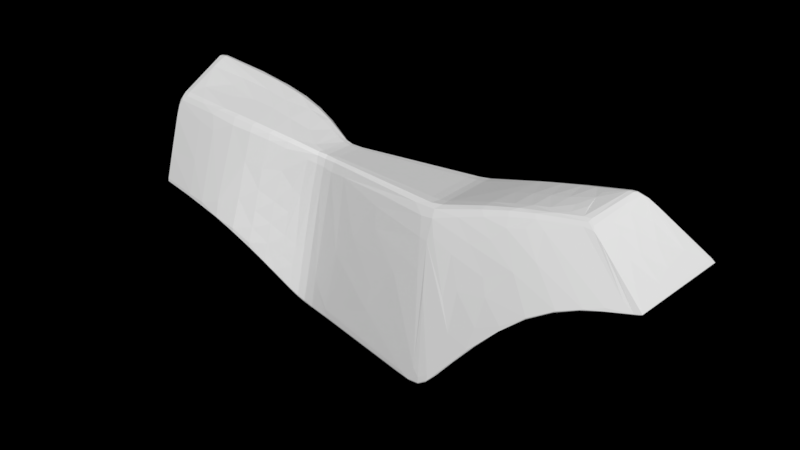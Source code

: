 # Source: Roca_L_8.blend  (saved by Blender 2.79.0; exported with 4.5.12 LTS)
import bpy
from mathutils import Matrix  # noqa: F401  (used for matrix-valued properties, if any)

bpy.ops.wm.read_factory_settings(use_empty=True)
scene = bpy.context.scene
scene.name = 'Scene'

# ---- collections
col_collection_1 = bpy.data.collections.new('Collection 1'); scene.collection.children.link(col_collection_1)

# ---- world
world_world = bpy.data.worlds.new('World'); scene.world = world_world
world_world.use_nodes = True; world_world.node_tree.nodes.clear()
_N = world_world.node_tree.nodes; _L = world_world.node_tree.links
n0 = _N.new('ShaderNodeOutputWorld'); n0.name = 'World Output'; n0.location = (300, 300)
n0.is_active_output = True
world_world.color = (0.05088, 0.05088, 0.05088)
world_world.use_sun_shadow = False
world_world.sun_shadow_jitter_overblur = 0.0
world_world.cycles.sampling_method = 'MANUAL'

# ---- meshes
me_cube_001 = bpy.data.meshes.new('Cube.001')
me_cube_001.from_pydata([(-3.042, -0.7304, 0.08706), (-3.05, -0.3832, 1.215), (-3.381, 0.714, 0.1471), (-3.091, 0.3869, 1.603), (3.72, -0.5206, 0.6196), (2.898, -0.2518, 1.265), (3.969, 0.4648, 0.8685), (3.147, 0.2735, 1.514), (3.95, 0.4761, 0.843), (3.128, 0.2796, 1.489), (3.701, -0.5093, 0.5941), (2.879, -0.2458, 1.24), (-3.346, 0.7226, 0.1401), (-3.015, -0.3787, 1.212), (-3.056, 0.3914, 1.596), (-3.007, -0.7219, 0.08004), (1.186, 0.5351, 0.9686), (1.421, -1.0, -1.018), (1.421, 1.0, -1.018), (1.186, -0.5311, 0.9686), (-0.9587, 0.4798, -1.025), (-0.7118, -0.2556, 0.9597), (-0.7118, 0.2565, 0.9597), (-0.9587, -0.4807, -1.025), (1.122, 0.5351, 0.9683), (1.339, -1.0, -1.018), (1.339, 1.0, -1.018), (1.122, -0.5311, 0.9683), (-0.796, 0.4798, -1.025), (-0.582, -0.2556, 0.9603), (-0.582, 0.2565, 0.9603), (-0.796, -0.4807, -1.025), (-3.054, -0.6793, 0.08918), (-3.063, -0.356, 1.215), (3.729, -0.4858, 0.6284), (2.907, -0.2332, 1.274), (2.888, -0.2272, 1.249), (3.71, -0.4744, 0.6029), (-3.019, -0.6708, 0.08216), (-3.027, -0.3514, 1.213), (1.186, -0.4934, 0.9686), (1.421, -0.9292, -1.018), (-0.9587, -0.4467, -1.025), (-0.7118, -0.2374, 0.9597), (1.122, -0.4934, 0.9683), (1.339, -0.9292, -1.018), (-0.796, -0.4467, -1.025), (-0.582, -0.2374, 0.9603), (-3.077, 0.3553, 1.601), (3.959, 0.4243, 0.8583), (-3.367, 0.6548, 0.1446), (3.137, 0.252, 1.504), (3.118, 0.258, 1.479), (3.94, 0.4357, 0.8328), (-3.333, 0.6633, 0.1376), (-3.042, 0.3598, 1.594), (1.186, 0.4914, 0.9686), (1.421, 0.9179, -1.018), (-0.9587, 0.4404, -1.025), (-0.7118, 0.2355, 0.9597), (1.122, 0.4914, 0.9683), (1.339, 0.9179, -1.018), (-0.796, 0.4404, -1.025), (-0.582, 0.2355, 0.9603), (-3.035, -0.7303, 0.1189), (-3.375, 0.7142, 0.1789), (3.951, 0.4657, 0.8826), (3.702, -0.5197, 0.6337), (3.683, -0.5083, 0.6082), (3.932, 0.4771, 0.8571), (-3.34, 0.7227, 0.1719), (-3.0, -0.7217, 0.1119), (1.416, -1.0, -0.9742), (1.416, 1.0, -0.9742), (-0.9533, 0.4798, -0.9817), (-0.9533, -0.4807, -0.9817), (1.335, -1.0, -0.9745), (1.335, 1.0, -0.9745), (-0.7913, 0.4798, -0.9811), (-0.7913, -0.4807, -0.9811), (3.711, -0.4848, 0.6425), (-3.047, -0.6791, 0.121), (3.941, 0.4253, 0.8724), (-3.361, 0.6549, 0.1765), (-1.678, 0.9553, -0.01162), (-1.599, -0.5054, 1.185), (-1.418, 0.5135, 1.342), (-1.576, -0.9559, -0.02503), (-1.579, -0.8882, -0.02455), (-1.603, -0.4694, 1.185), (-1.414, 0.4717, 1.341), (-1.674, 0.8769, -0.01217), (-1.672, 0.9554, 0.01797), (-1.57, -0.9558, 0.004559), (2.157, 0.4074, 1.256), (2.561, -0.7546, 0.4366), (2.685, 0.7381, 0.5074), (2.033, -0.3885, 1.185), (2.037, -0.3603, 1.188), (2.565, -0.7018, 0.4391), (2.68, 0.6768, 0.5045), (2.152, 0.3747, 1.253), (2.549, -0.7542, 0.453), (2.674, 0.7385, 0.5238)], [], [(83, 48, 3, 65), (69, 9, 7, 66), (80, 35, 5, 67), (71, 13, 1, 64), (37, 34, 4, 10), (39, 33, 1, 13), (35, 36, 11, 5), (99, 37, 10, 95), (67, 5, 11, 68), (103, 94, 9, 69), (65, 3, 14, 70), (32, 38, 15, 0), (89, 39, 13, 85), (93, 85, 13, 71), (102, 97, 19, 72), (98, 40, 19, 97), (77, 24, 16, 73), (45, 41, 17, 25), (88, 42, 23, 87), (92, 86, 22, 74), (79, 29, 21, 75), (47, 43, 21, 29), (40, 44, 27, 19), (72, 19, 27, 76), (46, 45, 25, 31), (78, 30, 24, 77), (74, 22, 30, 78), (42, 46, 31, 23), (44, 47, 29, 27), (76, 27, 29, 79), (60, 63, 47, 44), (58, 62, 46, 42), (62, 61, 45, 46), (56, 60, 44, 40), (63, 59, 43, 47), (91, 58, 42, 88), (61, 57, 41, 45), (101, 56, 40, 98), (90, 55, 39, 89), (50, 54, 38, 32), (100, 53, 37, 99), (51, 52, 36, 35), (55, 48, 33, 39), (53, 49, 34, 37), (82, 51, 35, 80), (64, 1, 33, 81), (66, 7, 51, 82), (8, 6, 49, 53), (14, 3, 48, 55), (7, 9, 52, 51), (96, 8, 53, 100), (2, 12, 54, 50), (86, 14, 55, 90), (94, 16, 56, 101), (26, 18, 57, 61), (84, 20, 58, 91), (30, 22, 59, 63), (16, 24, 60, 56), (28, 26, 61, 62), (20, 28, 62, 58), (24, 30, 63, 60), (81, 33, 48, 83), (32, 81, 83, 50), (6, 66, 82, 49), (0, 64, 81, 32), (49, 82, 80, 34), (25, 76, 79, 31), (20, 74, 78, 28), (28, 78, 77, 26), (17, 72, 76, 25), (31, 79, 75, 23), (84, 92, 74, 20), (26, 77, 73, 18), (95, 102, 72, 17), (87, 93, 71, 15), (2, 65, 70, 12), (96, 103, 69, 8), (4, 67, 68, 10), (15, 71, 64, 0), (34, 80, 67, 4), (8, 69, 66, 6), (50, 83, 65, 2), (23, 75, 93, 87), (12, 70, 92, 84), (12, 84, 91, 54), (22, 86, 90, 59), (59, 90, 89, 43), (54, 91, 88, 38), (70, 14, 86, 92), (38, 88, 87, 15), (75, 21, 85, 93), (43, 89, 85, 21), (18, 73, 103, 96), (10, 68, 102, 95), (9, 94, 101, 52), (18, 96, 100, 57), (57, 100, 99, 41), (52, 101, 98, 36), (36, 98, 97, 11), (68, 11, 97, 102), (73, 16, 94, 103), (41, 99, 95, 17)])
me_cube_001.use_remesh_preserve_volume = False
me_cube_001.use_remesh_preserve_attributes = False
me_cube_001.use_mirror_vertex_groups = False
me_cube_001.update()

# ---- objects
ob_roca_l = bpy.data.objects.new('Roca_L', me_cube_001)

# ---- transforms, parenting, visibility, modifiers, constraints
ob_roca_l.location = (0.0, 0.0, 1.028)
ob_roca_l.lineart.crease_threshold = 0.0
_m = ob_roca_l.modifiers.new('Subsurf', 'SUBSURF')
_m.uv_smooth = 'PRESERVE_CORNERS'
_m.quality = 2
_m.show_only_control_edges = False
_m = ob_roca_l.modifiers.new('Decimate', 'DECIMATE')
_m.ratio = 0.2915

# ---- collection membership
col_collection_1.objects.link(ob_roca_l)

# ---- scene / render settings (as saved in the file)
scene.frame_start = 1; scene.frame_end = 250; scene.frame_set(3)
scene.render.engine = 'CYCLES'
scene.render.resolution_percentage = 50
scene.render.dither_intensity = 0.0
scene.cycles.use_denoising = False
scene.cycles.samples = 128
scene.cycles.sampling_pattern = 'TABULATED_SOBOL'
scene.cycles.use_adaptive_sampling = False
scene.cycles.use_light_tree = False
scene.cycles.blur_glossy = 0.0
scene.cycles.sample_clamp_indirect = 0.0
scene.view_settings.view_transform = 'Standard'
bpy.context.view_layer.update()

# ---- added for rendering (the .blend has no active camera and no usable light): camera, sun
cam_auto = bpy.data.cameras.new('AutoCamera')
cam_auto.lens = 50.0
cam_auto.sensor_width = 36.0
cam_auto.clip_end = 1000.0
ob_auto_camera = bpy.data.objects.new('AutoCamera', cam_auto)
scene.collection.objects.link(ob_auto_camera)
ob_auto_camera.location = (7.70133, -8.88871, 7.21153)
ob_auto_camera.rotation_euler = (1.09748, -7.21219e-08, 0.694738)
scene.camera = ob_auto_camera
light_auto_sun = bpy.data.lights.new('AutoSun', 'SUN')
light_auto_sun.energy = 3.0
light_auto_sun.angle = 0.0523599
ob_auto_sun = bpy.data.objects.new('AutoSun', light_auto_sun)
scene.collection.objects.link(ob_auto_sun)
ob_auto_sun.rotation_euler = (0.872665, 0.174533, 0.523599)
bpy.context.view_layer.update()
